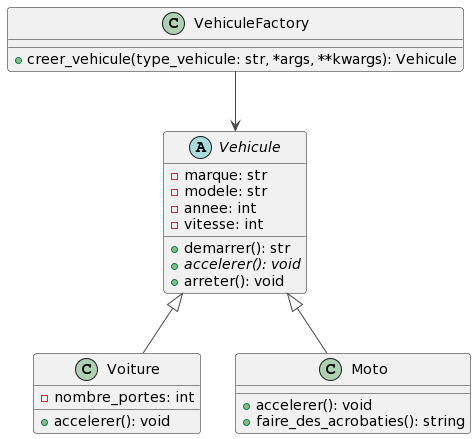

The diagram above was rendered by PlantUML. Its source (embedded in the PNG):
@startuml
!theme vibrant

abstract class Vehicule {
  - marque: str
  - modele: str
  - annee: int
  - vitesse: int
  +demarrer(): str
  + {abstract} accelerer(): void
  +arreter(): void
}

class Voiture {
  - nombre_portes: int
  +accelerer(): void
}

class Moto {
  +accelerer(): void
  +faire_des_acrobaties(): string
}

class VehiculeFactory {
  +creer_vehicule(type_vehicule: str, *args, **kwargs): Vehicule
}

Vehicule <|-- Voiture
Vehicule <|-- Moto
VehiculeFactory --> Vehicule
@enduml